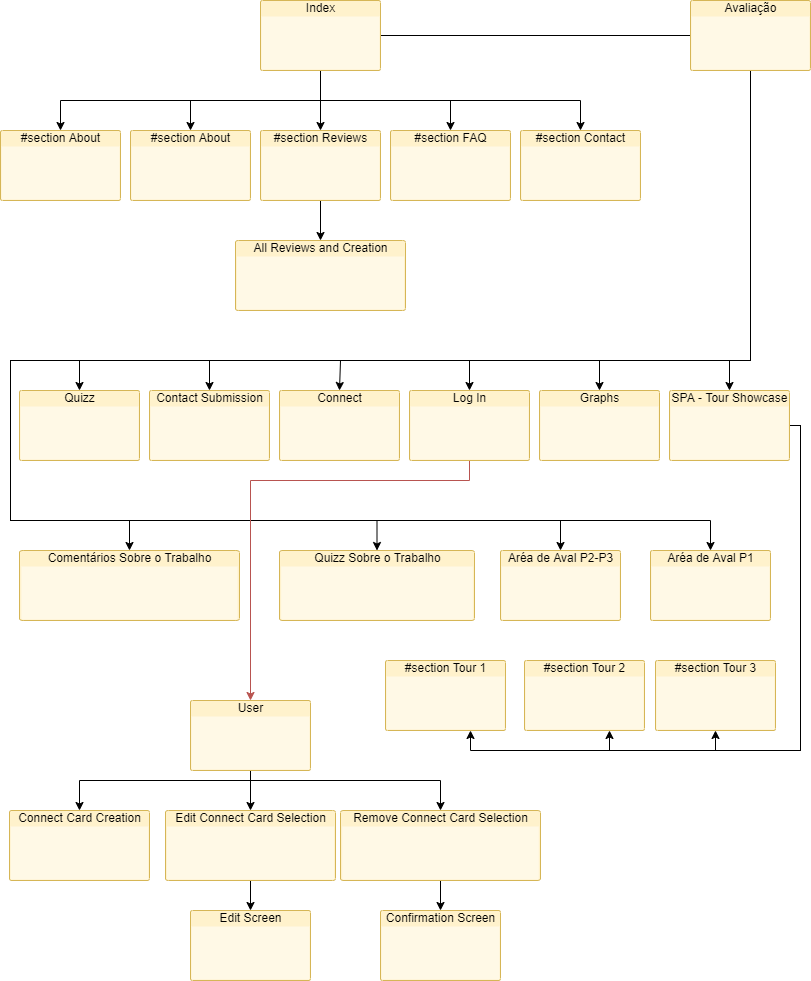

The diagram above was exported from draw.io. Its source (the exported page's mxGraphModel, read from the mxfile embedded in the PNG):
<mxGraphModel dx="1422" dy="762" grid="1" gridSize="10" guides="1" tooltips="1" connect="1" arrows="1" fold="1" page="1" pageScale="1" pageWidth="827" pageHeight="1169" math="0" shadow="0">
  <root>
    <mxCell id="0" />
    <mxCell id="1" parent="0" />
    <mxCell id="VD3fCc72yZzQCULFl2cp-8" style="edgeStyle=orthogonalEdgeStyle;rounded=0;orthogonalLoop=1;jettySize=auto;html=1;" edge="1" parent="1" source="VD3fCc72yZzQCULFl2cp-1" target="VD3fCc72yZzQCULFl2cp-4">
      <mxGeometry relative="1" as="geometry" />
    </mxCell>
    <mxCell id="VD3fCc72yZzQCULFl2cp-9" style="edgeStyle=orthogonalEdgeStyle;rounded=0;orthogonalLoop=1;jettySize=auto;html=1;entryX=0.5;entryY=0;entryDx=0;entryDy=0;entryPerimeter=0;" edge="1" parent="1" source="VD3fCc72yZzQCULFl2cp-1" target="VD3fCc72yZzQCULFl2cp-3">
      <mxGeometry relative="1" as="geometry">
        <Array as="points">
          <mxPoint x="330" y="180" />
          <mxPoint x="200" y="180" />
        </Array>
      </mxGeometry>
    </mxCell>
    <mxCell id="VD3fCc72yZzQCULFl2cp-10" style="edgeStyle=orthogonalEdgeStyle;rounded=0;orthogonalLoop=1;jettySize=auto;html=1;" edge="1" parent="1" source="VD3fCc72yZzQCULFl2cp-1" target="VD3fCc72yZzQCULFl2cp-2">
      <mxGeometry relative="1" as="geometry">
        <Array as="points">
          <mxPoint x="330" y="180" />
          <mxPoint x="70" y="180" />
        </Array>
      </mxGeometry>
    </mxCell>
    <mxCell id="VD3fCc72yZzQCULFl2cp-11" style="edgeStyle=orthogonalEdgeStyle;rounded=0;orthogonalLoop=1;jettySize=auto;html=1;entryX=0.5;entryY=0;entryDx=0;entryDy=0;entryPerimeter=0;" edge="1" parent="1" source="VD3fCc72yZzQCULFl2cp-1" target="VD3fCc72yZzQCULFl2cp-5">
      <mxGeometry relative="1" as="geometry">
        <Array as="points">
          <mxPoint x="330" y="180" />
          <mxPoint x="460" y="180" />
        </Array>
      </mxGeometry>
    </mxCell>
    <mxCell id="VD3fCc72yZzQCULFl2cp-12" style="edgeStyle=orthogonalEdgeStyle;rounded=0;orthogonalLoop=1;jettySize=auto;html=1;entryX=0.5;entryY=0;entryDx=0;entryDy=0;entryPerimeter=0;" edge="1" parent="1" source="VD3fCc72yZzQCULFl2cp-1" target="VD3fCc72yZzQCULFl2cp-6">
      <mxGeometry relative="1" as="geometry">
        <Array as="points">
          <mxPoint x="330" y="180" />
          <mxPoint x="590" y="180" />
        </Array>
      </mxGeometry>
    </mxCell>
    <mxCell id="VD3fCc72yZzQCULFl2cp-13" style="edgeStyle=orthogonalEdgeStyle;rounded=0;orthogonalLoop=1;jettySize=auto;html=1;endArrow=none;endFill=0;" edge="1" parent="1" source="VD3fCc72yZzQCULFl2cp-1" target="VD3fCc72yZzQCULFl2cp-7">
      <mxGeometry relative="1" as="geometry" />
    </mxCell>
    <mxCell id="VD3fCc72yZzQCULFl2cp-1" value="Index" style="html=1;strokeColor=#d6b656;fillColor=#fff2cc;labelPosition=center;verticalLabelPosition=middle;verticalAlign=top;align=center;fontSize=12;outlineConnect=0;spacingTop=-6;shape=mxgraph.sitemap.page;" vertex="1" parent="1">
      <mxGeometry x="270" y="80" width="120" height="70" as="geometry" />
    </mxCell>
    <mxCell id="VD3fCc72yZzQCULFl2cp-2" value="#section About" style="html=1;strokeColor=#d6b656;fillColor=#fff2cc;labelPosition=center;verticalLabelPosition=middle;verticalAlign=top;align=center;fontSize=12;outlineConnect=0;spacingTop=-6;shape=mxgraph.sitemap.page;" vertex="1" parent="1">
      <mxGeometry x="10" y="210" width="120" height="70" as="geometry" />
    </mxCell>
    <mxCell id="VD3fCc72yZzQCULFl2cp-3" value="#section About" style="html=1;strokeColor=#d6b656;fillColor=#fff2cc;labelPosition=center;verticalLabelPosition=middle;verticalAlign=top;align=center;fontSize=12;outlineConnect=0;spacingTop=-6;shape=mxgraph.sitemap.page;" vertex="1" parent="1">
      <mxGeometry x="140" y="210" width="120" height="70" as="geometry" />
    </mxCell>
    <mxCell id="VD3fCc72yZzQCULFl2cp-17" style="edgeStyle=orthogonalEdgeStyle;rounded=0;orthogonalLoop=1;jettySize=auto;html=1;endArrow=classic;endFill=1;" edge="1" parent="1" source="VD3fCc72yZzQCULFl2cp-4" target="VD3fCc72yZzQCULFl2cp-14">
      <mxGeometry relative="1" as="geometry" />
    </mxCell>
    <mxCell id="VD3fCc72yZzQCULFl2cp-4" value="#section Reviews" style="html=1;strokeColor=#d6b656;fillColor=#fff2cc;labelPosition=center;verticalLabelPosition=middle;verticalAlign=top;align=center;fontSize=12;outlineConnect=0;spacingTop=-6;shape=mxgraph.sitemap.page;" vertex="1" parent="1">
      <mxGeometry x="270" y="210" width="120" height="70" as="geometry" />
    </mxCell>
    <mxCell id="VD3fCc72yZzQCULFl2cp-5" value="#section FAQ" style="html=1;strokeColor=#d6b656;fillColor=#fff2cc;labelPosition=center;verticalLabelPosition=middle;verticalAlign=top;align=center;fontSize=12;outlineConnect=0;spacingTop=-6;shape=mxgraph.sitemap.page;" vertex="1" parent="1">
      <mxGeometry x="400" y="210" width="120" height="70" as="geometry" />
    </mxCell>
    <mxCell id="VD3fCc72yZzQCULFl2cp-6" value="#section Contact" style="html=1;strokeColor=#d6b656;fillColor=#fff2cc;labelPosition=center;verticalLabelPosition=middle;verticalAlign=top;align=center;fontSize=12;outlineConnect=0;spacingTop=-6;shape=mxgraph.sitemap.page;" vertex="1" parent="1">
      <mxGeometry x="530" y="210" width="120" height="70" as="geometry" />
    </mxCell>
    <mxCell id="VD3fCc72yZzQCULFl2cp-18" style="edgeStyle=orthogonalEdgeStyle;rounded=0;orthogonalLoop=1;jettySize=auto;html=1;endArrow=classic;endFill=1;" edge="1" parent="1" source="VD3fCc72yZzQCULFl2cp-7" target="VD3fCc72yZzQCULFl2cp-21">
      <mxGeometry relative="1" as="geometry">
        <mxPoint x="760" y="440" as="targetPoint" />
        <Array as="points">
          <mxPoint x="760" y="440" />
          <mxPoint x="89" y="440" />
        </Array>
      </mxGeometry>
    </mxCell>
    <mxCell id="VD3fCc72yZzQCULFl2cp-32" style="edgeStyle=orthogonalEdgeStyle;rounded=0;orthogonalLoop=1;jettySize=auto;html=1;endArrow=classic;endFill=1;" edge="1" parent="1" source="VD3fCc72yZzQCULFl2cp-7" target="VD3fCc72yZzQCULFl2cp-26">
      <mxGeometry relative="1" as="geometry">
        <Array as="points">
          <mxPoint x="760" y="440" />
          <mxPoint x="739" y="440" />
        </Array>
      </mxGeometry>
    </mxCell>
    <mxCell id="VD3fCc72yZzQCULFl2cp-33" style="edgeStyle=orthogonalEdgeStyle;rounded=0;orthogonalLoop=1;jettySize=auto;html=1;endArrow=classic;endFill=1;" edge="1" parent="1" source="VD3fCc72yZzQCULFl2cp-7" target="VD3fCc72yZzQCULFl2cp-25">
      <mxGeometry relative="1" as="geometry">
        <Array as="points">
          <mxPoint x="760" y="440" />
          <mxPoint x="609" y="440" />
        </Array>
      </mxGeometry>
    </mxCell>
    <mxCell id="VD3fCc72yZzQCULFl2cp-34" style="edgeStyle=orthogonalEdgeStyle;rounded=0;orthogonalLoop=1;jettySize=auto;html=1;endArrow=classic;endFill=1;" edge="1" parent="1" source="VD3fCc72yZzQCULFl2cp-7" target="VD3fCc72yZzQCULFl2cp-24">
      <mxGeometry relative="1" as="geometry">
        <Array as="points">
          <mxPoint x="760" y="440" />
          <mxPoint x="479" y="440" />
        </Array>
      </mxGeometry>
    </mxCell>
    <mxCell id="VD3fCc72yZzQCULFl2cp-35" style="edgeStyle=orthogonalEdgeStyle;rounded=0;orthogonalLoop=1;jettySize=auto;html=1;endArrow=classic;endFill=1;entryX=0.5;entryY=0;entryDx=0;entryDy=0;entryPerimeter=0;" edge="1" parent="1" source="VD3fCc72yZzQCULFl2cp-7" target="VD3fCc72yZzQCULFl2cp-23">
      <mxGeometry relative="1" as="geometry">
        <mxPoint x="350" y="460" as="targetPoint" />
        <Array as="points">
          <mxPoint x="760" y="440" />
          <mxPoint x="350" y="440" />
        </Array>
      </mxGeometry>
    </mxCell>
    <mxCell id="VD3fCc72yZzQCULFl2cp-37" style="edgeStyle=orthogonalEdgeStyle;rounded=0;orthogonalLoop=1;jettySize=auto;html=1;endArrow=classic;endFill=1;" edge="1" parent="1" source="VD3fCc72yZzQCULFl2cp-7" target="VD3fCc72yZzQCULFl2cp-22">
      <mxGeometry relative="1" as="geometry">
        <Array as="points">
          <mxPoint x="760" y="440" />
          <mxPoint x="219" y="440" />
        </Array>
      </mxGeometry>
    </mxCell>
    <mxCell id="VD3fCc72yZzQCULFl2cp-40" style="edgeStyle=orthogonalEdgeStyle;rounded=0;orthogonalLoop=1;jettySize=auto;html=1;endArrow=classic;endFill=1;" edge="1" parent="1" source="VD3fCc72yZzQCULFl2cp-7" target="VD3fCc72yZzQCULFl2cp-28">
      <mxGeometry relative="1" as="geometry">
        <Array as="points">
          <mxPoint x="760" y="440" />
          <mxPoint x="20" y="440" />
          <mxPoint x="20" y="600" />
          <mxPoint x="139" y="600" />
        </Array>
      </mxGeometry>
    </mxCell>
    <mxCell id="VD3fCc72yZzQCULFl2cp-41" style="edgeStyle=orthogonalEdgeStyle;rounded=0;orthogonalLoop=1;jettySize=auto;html=1;endArrow=classic;endFill=1;entryX=0.5;entryY=0;entryDx=0;entryDy=0;entryPerimeter=0;" edge="1" parent="1" source="VD3fCc72yZzQCULFl2cp-7" target="VD3fCc72yZzQCULFl2cp-27">
      <mxGeometry relative="1" as="geometry">
        <Array as="points">
          <mxPoint x="760" y="440" />
          <mxPoint x="20" y="440" />
          <mxPoint x="20" y="600" />
          <mxPoint x="387" y="600" />
        </Array>
      </mxGeometry>
    </mxCell>
    <mxCell id="VD3fCc72yZzQCULFl2cp-42" style="edgeStyle=orthogonalEdgeStyle;rounded=0;orthogonalLoop=1;jettySize=auto;html=1;endArrow=classic;endFill=1;" edge="1" parent="1" source="VD3fCc72yZzQCULFl2cp-7" target="VD3fCc72yZzQCULFl2cp-29">
      <mxGeometry relative="1" as="geometry">
        <Array as="points">
          <mxPoint x="760" y="440" />
          <mxPoint x="20" y="440" />
          <mxPoint x="20" y="600" />
          <mxPoint x="570" y="600" />
        </Array>
      </mxGeometry>
    </mxCell>
    <mxCell id="VD3fCc72yZzQCULFl2cp-44" style="edgeStyle=orthogonalEdgeStyle;rounded=0;orthogonalLoop=1;jettySize=auto;html=1;endArrow=classic;endFill=1;" edge="1" parent="1" source="VD3fCc72yZzQCULFl2cp-7" target="VD3fCc72yZzQCULFl2cp-30">
      <mxGeometry relative="1" as="geometry">
        <Array as="points">
          <mxPoint x="760" y="440" />
          <mxPoint x="20" y="440" />
          <mxPoint x="20" y="600" />
          <mxPoint x="720" y="600" />
        </Array>
      </mxGeometry>
    </mxCell>
    <mxCell id="VD3fCc72yZzQCULFl2cp-7" value="Avaliação" style="html=1;strokeColor=#d6b656;fillColor=#fff2cc;labelPosition=center;verticalLabelPosition=middle;verticalAlign=top;align=center;fontSize=12;outlineConnect=0;spacingTop=-6;shape=mxgraph.sitemap.page;" vertex="1" parent="1">
      <mxGeometry x="700" y="80" width="120" height="70" as="geometry" />
    </mxCell>
    <mxCell id="VD3fCc72yZzQCULFl2cp-14" value="All Reviews and Creation" style="html=1;strokeColor=#d6b656;fillColor=#fff2cc;labelPosition=center;verticalLabelPosition=middle;verticalAlign=top;align=center;fontSize=12;outlineConnect=0;spacingTop=-6;shape=mxgraph.sitemap.page;" vertex="1" parent="1">
      <mxGeometry x="245" y="320" width="170" height="70" as="geometry" />
    </mxCell>
    <mxCell id="VD3fCc72yZzQCULFl2cp-21" value="Quizz" style="html=1;strokeColor=#d6b656;fillColor=#fff2cc;labelPosition=center;verticalLabelPosition=middle;verticalAlign=top;align=center;fontSize=12;outlineConnect=0;spacingTop=-6;shape=mxgraph.sitemap.page;" vertex="1" parent="1">
      <mxGeometry x="29" y="470" width="120" height="70" as="geometry" />
    </mxCell>
    <mxCell id="VD3fCc72yZzQCULFl2cp-22" value="Contact Submission" style="html=1;strokeColor=#d6b656;fillColor=#fff2cc;labelPosition=center;verticalLabelPosition=middle;verticalAlign=top;align=center;fontSize=12;outlineConnect=0;spacingTop=-6;shape=mxgraph.sitemap.page;" vertex="1" parent="1">
      <mxGeometry x="159" y="470" width="120" height="70" as="geometry" />
    </mxCell>
    <mxCell id="VD3fCc72yZzQCULFl2cp-23" value="Connect" style="html=1;strokeColor=#d6b656;fillColor=#fff2cc;labelPosition=center;verticalLabelPosition=middle;verticalAlign=top;align=center;fontSize=12;outlineConnect=0;spacingTop=-6;shape=mxgraph.sitemap.page;" vertex="1" parent="1">
      <mxGeometry x="289" y="470" width="120" height="70" as="geometry" />
    </mxCell>
    <mxCell id="VD3fCc72yZzQCULFl2cp-52" style="edgeStyle=orthogonalEdgeStyle;rounded=0;orthogonalLoop=1;jettySize=auto;html=1;endArrow=classic;endFill=1;fillColor=#f8cecc;strokeColor=#b85450;entryX=0.5;entryY=0;entryDx=0;entryDy=0;entryPerimeter=0;" edge="1" parent="1" source="VD3fCc72yZzQCULFl2cp-24" target="VD3fCc72yZzQCULFl2cp-53">
      <mxGeometry relative="1" as="geometry">
        <mxPoint x="260" y="770" as="targetPoint" />
        <Array as="points">
          <mxPoint x="479" y="560" />
          <mxPoint x="260" y="560" />
        </Array>
      </mxGeometry>
    </mxCell>
    <mxCell id="VD3fCc72yZzQCULFl2cp-24" value="Log In" style="html=1;strokeColor=#d6b656;fillColor=#fff2cc;labelPosition=center;verticalLabelPosition=middle;verticalAlign=top;align=center;fontSize=12;outlineConnect=0;spacingTop=-6;shape=mxgraph.sitemap.page;" vertex="1" parent="1">
      <mxGeometry x="419" y="470" width="120" height="70" as="geometry" />
    </mxCell>
    <mxCell id="VD3fCc72yZzQCULFl2cp-25" value="Graphs" style="html=1;strokeColor=#d6b656;fillColor=#fff2cc;labelPosition=center;verticalLabelPosition=middle;verticalAlign=top;align=center;fontSize=12;outlineConnect=0;spacingTop=-6;shape=mxgraph.sitemap.page;" vertex="1" parent="1">
      <mxGeometry x="549" y="470" width="120" height="70" as="geometry" />
    </mxCell>
    <mxCell id="VD3fCc72yZzQCULFl2cp-45" style="edgeStyle=orthogonalEdgeStyle;rounded=0;orthogonalLoop=1;jettySize=auto;html=1;endArrow=classic;endFill=1;entryX=0.5;entryY=1;entryDx=0;entryDy=0;entryPerimeter=0;" edge="1" parent="1" source="VD3fCc72yZzQCULFl2cp-26" target="VD3fCc72yZzQCULFl2cp-48">
      <mxGeometry relative="1" as="geometry">
        <mxPoint x="725" y="820" as="targetPoint" />
        <Array as="points">
          <mxPoint x="810" y="505" />
          <mxPoint x="810" y="830" />
          <mxPoint x="725" y="830" />
        </Array>
      </mxGeometry>
    </mxCell>
    <mxCell id="VD3fCc72yZzQCULFl2cp-50" style="edgeStyle=orthogonalEdgeStyle;rounded=0;orthogonalLoop=1;jettySize=auto;html=1;endArrow=classic;endFill=1;" edge="1" parent="1" source="VD3fCc72yZzQCULFl2cp-26" target="VD3fCc72yZzQCULFl2cp-47">
      <mxGeometry relative="1" as="geometry">
        <Array as="points">
          <mxPoint x="810" y="505" />
          <mxPoint x="810" y="830" />
          <mxPoint x="619" y="830" />
        </Array>
      </mxGeometry>
    </mxCell>
    <mxCell id="VD3fCc72yZzQCULFl2cp-51" style="edgeStyle=orthogonalEdgeStyle;rounded=0;orthogonalLoop=1;jettySize=auto;html=1;endArrow=classic;endFill=1;" edge="1" parent="1" source="VD3fCc72yZzQCULFl2cp-26" target="VD3fCc72yZzQCULFl2cp-46">
      <mxGeometry relative="1" as="geometry">
        <Array as="points">
          <mxPoint x="810" y="505" />
          <mxPoint x="810" y="830" />
          <mxPoint x="480" y="830" />
        </Array>
      </mxGeometry>
    </mxCell>
    <mxCell id="VD3fCc72yZzQCULFl2cp-26" value="SPA - Tour Showcase" style="html=1;strokeColor=#d6b656;fillColor=#fff2cc;labelPosition=center;verticalLabelPosition=middle;verticalAlign=top;align=center;fontSize=12;outlineConnect=0;spacingTop=-6;shape=mxgraph.sitemap.page;" vertex="1" parent="1">
      <mxGeometry x="679" y="470" width="120" height="70" as="geometry" />
    </mxCell>
    <mxCell id="VD3fCc72yZzQCULFl2cp-27" value="Quizz Sobre o Trabalho" style="html=1;strokeColor=#d6b656;fillColor=#fff2cc;labelPosition=center;verticalLabelPosition=middle;verticalAlign=top;align=center;fontSize=12;outlineConnect=0;spacingTop=-6;shape=mxgraph.sitemap.page;" vertex="1" parent="1">
      <mxGeometry x="289" y="630" width="195" height="70" as="geometry" />
    </mxCell>
    <mxCell id="VD3fCc72yZzQCULFl2cp-28" value="Comentários Sobre o Trabalho&lt;br&gt;" style="html=1;strokeColor=#d6b656;fillColor=#fff2cc;labelPosition=center;verticalLabelPosition=middle;verticalAlign=top;align=center;fontSize=12;outlineConnect=0;spacingTop=-6;shape=mxgraph.sitemap.page;" vertex="1" parent="1">
      <mxGeometry x="29" y="630" width="220" height="70" as="geometry" />
    </mxCell>
    <mxCell id="VD3fCc72yZzQCULFl2cp-29" value="Aréa de Aval P2-P3" style="html=1;strokeColor=#d6b656;fillColor=#fff2cc;labelPosition=center;verticalLabelPosition=middle;verticalAlign=top;align=center;fontSize=12;outlineConnect=0;spacingTop=-6;shape=mxgraph.sitemap.page;" vertex="1" parent="1">
      <mxGeometry x="510" y="630" width="120" height="70" as="geometry" />
    </mxCell>
    <mxCell id="VD3fCc72yZzQCULFl2cp-30" value="Aréa de Aval P1" style="html=1;strokeColor=#d6b656;fillColor=#fff2cc;labelPosition=center;verticalLabelPosition=middle;verticalAlign=top;align=center;fontSize=12;outlineConnect=0;spacingTop=-6;shape=mxgraph.sitemap.page;" vertex="1" parent="1">
      <mxGeometry x="660" y="630" width="120" height="70" as="geometry" />
    </mxCell>
    <mxCell id="VD3fCc72yZzQCULFl2cp-46" value="#section Tour 1" style="html=1;strokeColor=#d6b656;fillColor=#fff2cc;labelPosition=center;verticalLabelPosition=middle;verticalAlign=top;align=center;fontSize=12;outlineConnect=0;spacingTop=-6;shape=mxgraph.sitemap.page;" vertex="1" parent="1">
      <mxGeometry x="395" y="740" width="120" height="70" as="geometry" />
    </mxCell>
    <mxCell id="VD3fCc72yZzQCULFl2cp-47" value="#section Tour 2" style="html=1;strokeColor=#d6b656;fillColor=#fff2cc;labelPosition=center;verticalLabelPosition=middle;verticalAlign=top;align=center;fontSize=12;outlineConnect=0;spacingTop=-6;shape=mxgraph.sitemap.page;" vertex="1" parent="1">
      <mxGeometry x="534" y="740" width="120" height="70" as="geometry" />
    </mxCell>
    <mxCell id="VD3fCc72yZzQCULFl2cp-48" value="#section Tour 3" style="html=1;strokeColor=#d6b656;fillColor=#fff2cc;labelPosition=center;verticalLabelPosition=middle;verticalAlign=top;align=center;fontSize=12;outlineConnect=0;spacingTop=-6;shape=mxgraph.sitemap.page;" vertex="1" parent="1">
      <mxGeometry x="665" y="740" width="120" height="70" as="geometry" />
    </mxCell>
    <mxCell id="VD3fCc72yZzQCULFl2cp-61" style="edgeStyle=orthogonalEdgeStyle;rounded=0;orthogonalLoop=1;jettySize=auto;html=1;endArrow=classic;endFill=1;" edge="1" parent="1" source="VD3fCc72yZzQCULFl2cp-53" target="VD3fCc72yZzQCULFl2cp-55">
      <mxGeometry relative="1" as="geometry">
        <Array as="points">
          <mxPoint x="260" y="860" />
          <mxPoint x="89" y="860" />
        </Array>
      </mxGeometry>
    </mxCell>
    <mxCell id="VD3fCc72yZzQCULFl2cp-62" style="edgeStyle=orthogonalEdgeStyle;rounded=0;orthogonalLoop=1;jettySize=auto;html=1;endArrow=classic;endFill=1;" edge="1" parent="1" source="VD3fCc72yZzQCULFl2cp-53" target="VD3fCc72yZzQCULFl2cp-56">
      <mxGeometry relative="1" as="geometry" />
    </mxCell>
    <mxCell id="VD3fCc72yZzQCULFl2cp-63" style="edgeStyle=orthogonalEdgeStyle;rounded=0;orthogonalLoop=1;jettySize=auto;html=1;endArrow=classic;endFill=1;" edge="1" parent="1" source="VD3fCc72yZzQCULFl2cp-53" target="VD3fCc72yZzQCULFl2cp-59">
      <mxGeometry relative="1" as="geometry">
        <Array as="points">
          <mxPoint x="260" y="860" />
          <mxPoint x="450" y="860" />
        </Array>
      </mxGeometry>
    </mxCell>
    <mxCell id="VD3fCc72yZzQCULFl2cp-53" value="User" style="html=1;strokeColor=#d6b656;fillColor=#fff2cc;labelPosition=center;verticalLabelPosition=middle;verticalAlign=top;align=center;fontSize=12;outlineConnect=0;spacingTop=-6;shape=mxgraph.sitemap.page;" vertex="1" parent="1">
      <mxGeometry x="200" y="780" width="120" height="70" as="geometry" />
    </mxCell>
    <mxCell id="VD3fCc72yZzQCULFl2cp-55" value="Connect Card Creation" style="html=1;strokeColor=#d6b656;fillColor=#fff2cc;labelPosition=center;verticalLabelPosition=middle;verticalAlign=top;align=center;fontSize=12;outlineConnect=0;spacingTop=-6;shape=mxgraph.sitemap.page;" vertex="1" parent="1">
      <mxGeometry x="19" y="890" width="140" height="70" as="geometry" />
    </mxCell>
    <mxCell id="VD3fCc72yZzQCULFl2cp-64" style="edgeStyle=orthogonalEdgeStyle;rounded=0;orthogonalLoop=1;jettySize=auto;html=1;entryX=0.5;entryY=0;entryDx=0;entryDy=0;entryPerimeter=0;endArrow=classic;endFill=1;" edge="1" parent="1" source="VD3fCc72yZzQCULFl2cp-56" target="VD3fCc72yZzQCULFl2cp-58">
      <mxGeometry relative="1" as="geometry" />
    </mxCell>
    <mxCell id="VD3fCc72yZzQCULFl2cp-56" value="Edit Connect Card Selection&lt;br&gt;" style="html=1;strokeColor=#d6b656;fillColor=#fff2cc;labelPosition=center;verticalLabelPosition=middle;verticalAlign=top;align=center;fontSize=12;outlineConnect=0;spacingTop=-6;shape=mxgraph.sitemap.page;" vertex="1" parent="1">
      <mxGeometry x="175" y="890" width="170" height="70" as="geometry" />
    </mxCell>
    <mxCell id="VD3fCc72yZzQCULFl2cp-58" value="Edit Screen" style="html=1;strokeColor=#d6b656;fillColor=#fff2cc;labelPosition=center;verticalLabelPosition=middle;verticalAlign=top;align=center;fontSize=12;outlineConnect=0;spacingTop=-6;shape=mxgraph.sitemap.page;" vertex="1" parent="1">
      <mxGeometry x="200" y="990" width="120" height="70" as="geometry" />
    </mxCell>
    <mxCell id="VD3fCc72yZzQCULFl2cp-65" style="edgeStyle=orthogonalEdgeStyle;rounded=0;orthogonalLoop=1;jettySize=auto;html=1;entryX=0.5;entryY=0;entryDx=0;entryDy=0;entryPerimeter=0;endArrow=classic;endFill=1;" edge="1" parent="1" source="VD3fCc72yZzQCULFl2cp-59" target="VD3fCc72yZzQCULFl2cp-60">
      <mxGeometry relative="1" as="geometry" />
    </mxCell>
    <mxCell id="VD3fCc72yZzQCULFl2cp-59" value="Remove Connect Card Selection" style="html=1;strokeColor=#d6b656;fillColor=#fff2cc;labelPosition=center;verticalLabelPosition=middle;verticalAlign=top;align=center;fontSize=12;outlineConnect=0;spacingTop=-6;shape=mxgraph.sitemap.page;" vertex="1" parent="1">
      <mxGeometry x="350" y="890" width="200" height="70" as="geometry" />
    </mxCell>
    <mxCell id="VD3fCc72yZzQCULFl2cp-60" value="Confirmation Screen" style="html=1;strokeColor=#d6b656;fillColor=#fff2cc;labelPosition=center;verticalLabelPosition=middle;verticalAlign=top;align=center;fontSize=12;outlineConnect=0;spacingTop=-6;shape=mxgraph.sitemap.page;" vertex="1" parent="1">
      <mxGeometry x="390" y="990" width="120" height="70" as="geometry" />
    </mxCell>
  </root>
</mxGraphModel>